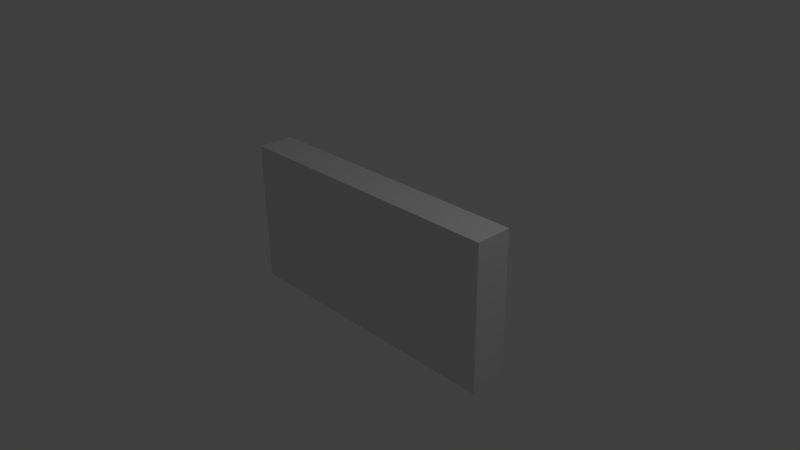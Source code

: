# Source: wall.blend  (saved by Blender 2.72.0; exported with 4.5.12 LTS)
import bpy
from mathutils import Matrix  # noqa: F401  (used for matrix-valued properties, if any)

bpy.ops.wm.read_factory_settings(use_empty=True)
scene = bpy.context.scene
scene.name = 'Scene'

# ---- collections
col_collection_1 = bpy.data.collections.new('Collection 1'); scene.collection.children.link(col_collection_1)

# ---- materials (node trees are filled in below, after node groups)
mat_material = bpy.data.materials.new('Material')
mat_material.alpha_threshold = 0.0
mat_material.use_transparent_shadow = False
mat_material.roughness = 0.5
mat_material.line_color = (0.0, 0.0, 0.0, 1.0)

# ---- material node trees

# ---- world
world_world = bpy.data.worlds.new('World'); scene.world = world_world
world_world.color = (0.05088, 0.05088, 0.05088)
world_world.use_sun_shadow = False
world_world.sun_shadow_jitter_overblur = 0.0
world_world.cycles.sampling_method = 'MANUAL'
world_world.cycles.sample_map_resolution = 256

# ---- cameras
cam_camera = bpy.data.cameras.new('Camera')
cam_camera.clip_end = 100.0
cam_camera.lens = 35.0
cam_camera.sensor_width = 32.0
cam_camera.sensor_height = 18.0
cam_camera.ortho_scale = 7.314
cam_camera.dof.focus_distance = 0.0
cam_camera.dof.aperture_fstop = 128.0

# ---- lights
light_lamp = bpy.data.lights.new('Lamp', 'POINT')
light_lamp.transmission_factor = 0.0
light_lamp.cutoff_distance = 30.0
light_lamp.energy = 100.0
light_lamp.shadow_buffer_clip_start = 1.001
light_lamp.shadow_soft_size = 0.1
light_lamp.shadow_maximum_resolution = 0.006
light_lamp.use_absolute_resolution = True
light_lamp.cycles.use_multiple_importance_sampling = False

# ---- meshes
me_cube = bpy.data.meshes.new('Cube')
me_cube.from_pydata([(1.0, 1.0, -1.0), (1.0, -1.0, -1.0), (-1.0, -1.0, -1.0), (-1.0, 1.0, -1.0), (1.0, 1.0, 1.0), (1.0, -1.0, 1.0), (-1.0, -1.0, 1.0), (-1.0, 1.0, 1.0)], [], [(0, 1, 2, 3), (4, 7, 6, 5), (0, 4, 5, 1), (1, 5, 6, 2), (2, 6, 7, 3), (4, 0, 3, 7)])
me_cube.materials.append(mat_material)
me_cube.use_remesh_preserve_volume = False
me_cube.use_remesh_preserve_attributes = False
me_cube.use_mirror_vertex_groups = False
me_cube.update()

# ---- objects
ob_cube = bpy.data.objects.new('Cube', me_cube)
ob_lamp = bpy.data.objects.new('Lamp', light_lamp)
ob_camera = bpy.data.objects.new('Camera', cam_camera)

# ---- transforms, parenting, visibility, modifiers, constraints
ob_cube.location = (0.0, 0.0, 0.0)
ob_cube.scale = (2.0, 0.25, 1.0)
ob_cube.lock_rotations_4d = False
ob_cube.empty_display_type = 'ARROWS'
ob_cube.lineart.crease_threshold = 0.0
ob_lamp.location = (4.076, 1.005, 5.904)
ob_lamp.rotation_euler = (0.6503, 0.05522, 1.866)
ob_lamp.lock_rotations_4d = False
ob_lamp.empty_display_type = 'ARROWS'
ob_lamp.color = (0.0, 0.0, 0.0, 0.0)
ob_lamp.lineart.crease_threshold = 0.0
ob_camera.location = (7.481, -6.508, 5.344)
ob_camera.rotation_euler = (1.109, 0.01082, 0.8149)
ob_camera.lock_rotations_4d = False
ob_camera.empty_display_type = 'ARROWS'
ob_camera.color = (0.0, 0.0, 0.0, 0.0)
ob_camera.display_type = 'WIRE'
ob_camera.lineart.crease_threshold = 0.0

# ---- collection membership
col_collection_1.objects.link(ob_cube)
col_collection_1.objects.link(ob_lamp)
col_collection_1.objects.link(ob_camera)

# ---- scene / render settings (as saved in the file)
scene.camera = ob_camera
scene.frame_start = 1; scene.frame_end = 250; scene.frame_set(1)
scene.render.engine = 'BLENDER_EEVEE_NEXT'
scene.render.resolution_percentage = 50
scene.render.dither_intensity = 0.0
scene.cycles.use_denoising = False
scene.cycles.samples = 10
scene.cycles.sampling_pattern = 'TABULATED_SOBOL'
scene.cycles.light_sampling_threshold = 0.0
scene.cycles.use_adaptive_sampling = False
scene.cycles.use_light_tree = False
scene.cycles.blur_glossy = 0.0
scene.cycles.pixel_filter_type = 'GAUSSIAN'
scene.cycles.sample_clamp_indirect = 0.0
scene.view_settings.view_transform = 'Standard'
bpy.context.view_layer.update()
